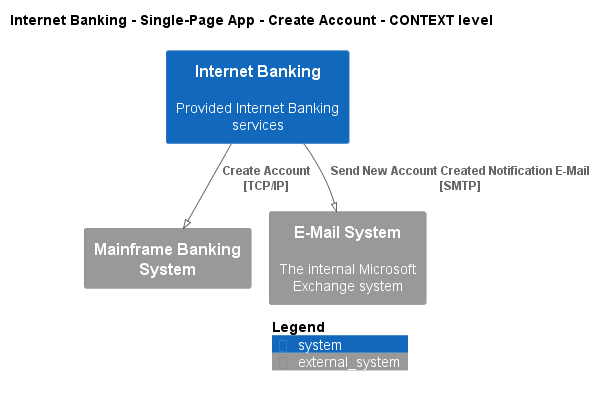

The diagram above was rendered by PlantUML. Its source (embedded in the PNG):
@startuml
!pragma layout smetana
!include ..\..\..\..\..\..\.c4s\C4_Context.puml

AddElementTag("state:new", $bgColor=green, $fontColor=#ffffff, $borderColor=green, $shadowing="False")
AddElementTag("state:changed", $bgColor=orange, $fontColor=#ffffff, $borderColor=orange, $shadowing="False")
AddElementTag("state:removed", $bgColor=red, $fontColor=#ffffff, $borderColor=red, $shadowing="False")

AddRelTag("state:new", $textColor=green, $lineColor=green)
AddRelTag("state:changed", $textColor=orange, $lineColor=orange)
AddRelTag("state:removed", $textColor=red, $lineColor=red)

SHOW_PERSON_PORTRAIT()
LAYOUT_TOP_DOWN()

skinparam linetype polyline

title Internet Banking - Single-Page App - Create Account - CONTEXT level

System(BigBankPlc.SoftwareSystems.InternetBanking, "Internet Banking", "Provided Internet Banking services")
System_Ext(BigBankPlc.SoftwareSystems.MainframeBankingSystem, "Mainframe Banking System", "")
System_Ext(BigBankPlc.SoftwareSystems.EMailSystem, "E-Mail System", "The internal Microsoft Exchange system")

Rel(BigBankPlc.SoftwareSystems.InternetBanking, BigBankPlc.SoftwareSystems.MainframeBankingSystem, "Create Account\n[TCP/IP]", $tags='protocol:tcp/ip')
Rel(BigBankPlc.SoftwareSystems.InternetBanking, BigBankPlc.SoftwareSystems.EMailSystem, "Send New Account Created Notification E-Mail\n[SMTP]", $tags='protocol:smtp')


SHOW_LEGEND()
@enduml